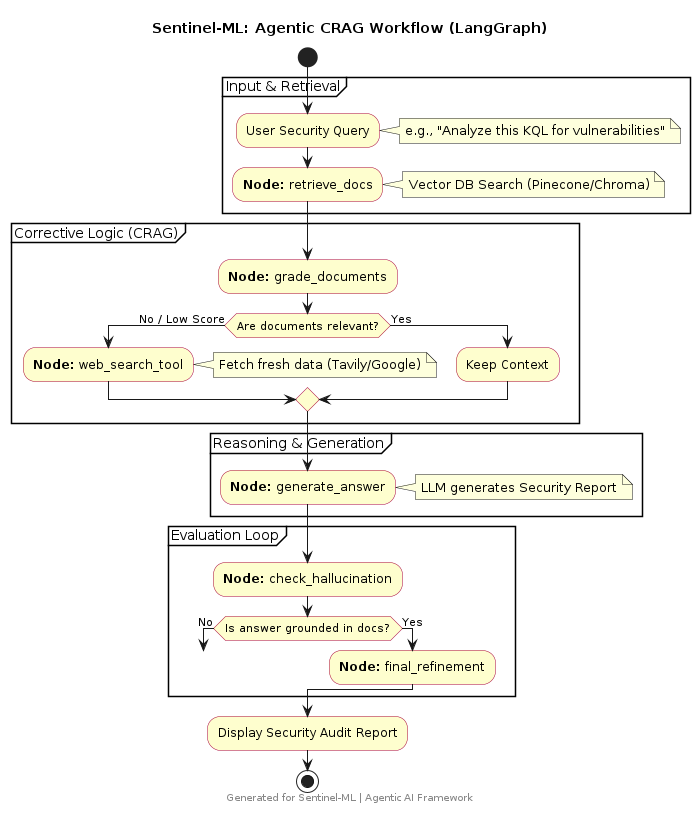

The diagram above was rendered by PlantUML. Its source (embedded in the PNG):
@startuml
title Sentinel-ML: Agentic CRAG Workflow (LangGraph)

skinparam actorStyle awesome
skinparam ActivityBackgroundColor #FEFECE
skinparam ActivityBorderColor #A80036

start

partition "Input & Retrieval" {
    :User Security Query;
    note right: e.g., "Analyze this KQL for vulnerabilities"
    :**Node:** retrieve_docs;
    note right: Vector DB Search (Pinecone/Chroma)
}

partition "Corrective Logic (CRAG)" {
    :**Node:** grade_documents;
    if (Are documents relevant?) then (No / Low Score)
        :**Node:** web_search_tool;
        note right: Fetch fresh data (Tavily/Google)
    else (Yes)
        :Keep Context;
    endif
}

partition "Reasoning & Generation" {
    :**Node:** generate_answer;
    note right: LLM generates Security Report
}

partition "Evaluation Loop" {
    :**Node:** check_hallucination;
    if (Is answer grounded in docs?) then (No)
        goto grade_documents
    else (Yes)
        :**Node:** final_refinement;
    endif
}

:Display Security Audit Report;
stop

footer Generated for Sentinel-ML | Agentic AI Framework
@enduml